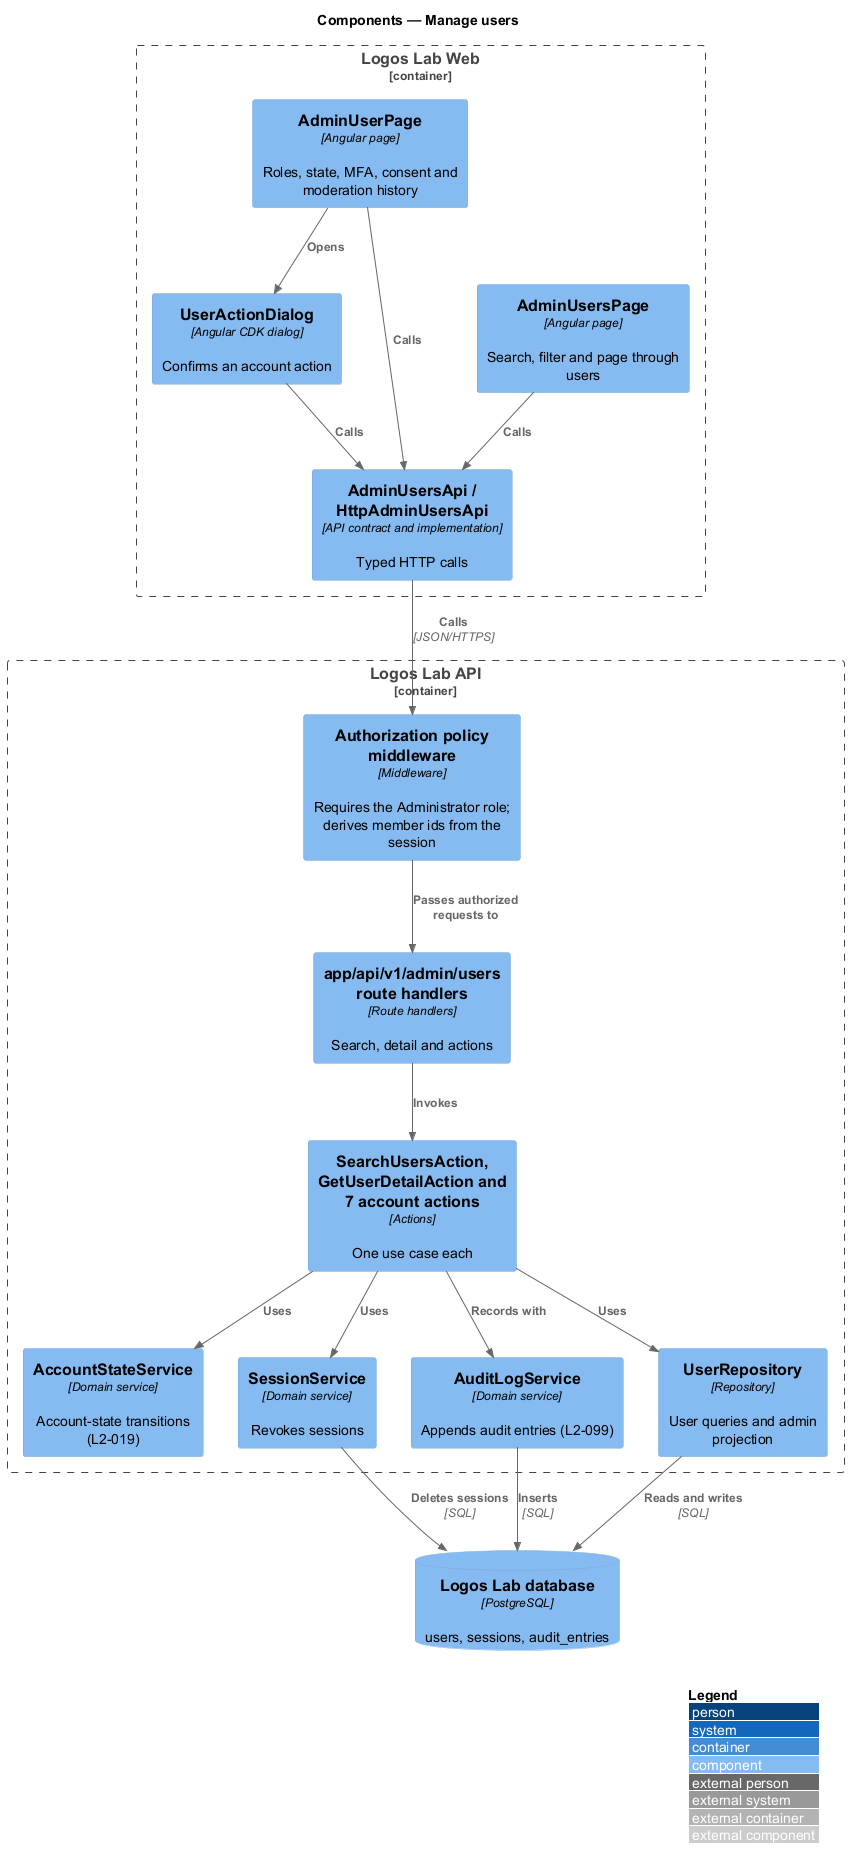

The diagram above was rendered by PlantUML. Its source (embedded in the PNG):
@startuml
!include <C4/C4_Component>
LAYOUT_WITH_LEGEND()
title Components — Manage users
Container_Boundary(web, "Logos Lab Web") {
  Component(list, "AdminUsersPage", "Angular page", "Search, filter and page through users")
  Component(detail, "AdminUserPage", "Angular page", "Roles, state, MFA, consent and moderation history")
  Component(dialog, "UserActionDialog", "Angular CDK dialog", "Confirms an account action")
  Component(client, "AdminUsersApi / HttpAdminUsersApi", "API contract and implementation", "Typed HTTP calls")
}
Container_Boundary(api, "Logos Lab API") {
  Component(mw, "Authorization policy middleware", "Middleware", "Requires the Administrator role; derives member ids from the session")
  Component(routes, "app/api/v1/admin/users route handlers", "Route handlers", "Search, detail and actions")
  Component(actions, "SearchUsersAction, GetUserDetailAction and 7 account actions", "Actions", "One use case each")
  Component(state, "AccountStateService", "Domain service", "Account-state transitions (L2-019)")
  Component(sessions, "SessionService", "Domain service", "Revokes sessions")
  Component(audit, "AuditLogService", "Domain service", "Appends audit entries (L2-099)")
  Component(repo, "UserRepository", "Repository", "User queries and admin projection")
}
ComponentDb(db, "Logos Lab database", "PostgreSQL", "users, sessions, audit_entries")
Rel(list, client, "Calls")
Rel(detail, client, "Calls")
Rel(detail, dialog, "Opens")
Rel(dialog, client, "Calls")
Rel(client, mw, "Calls", "JSON/HTTPS")
Rel(mw, routes, "Passes authorized requests to")
Rel(routes, actions, "Invokes")
Rel(actions, state, "Uses")
Rel(actions, sessions, "Uses")
Rel(actions, audit, "Records with")
Rel(actions, repo, "Uses")
Rel(repo, db, "Reads and writes", "SQL")
Rel(audit, db, "Inserts", "SQL")
Rel(sessions, db, "Deletes sessions", "SQL")
@enduml